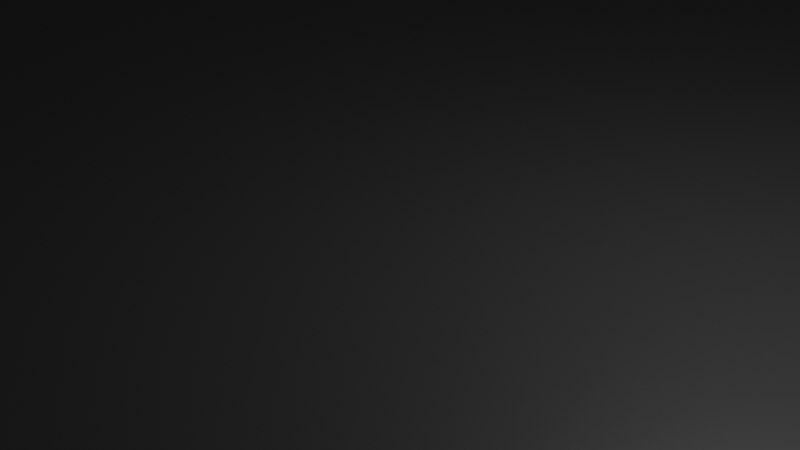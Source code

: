 # Source: Parking_Lot.blend  (saved by Blender 4.1.24; exported with 4.5.12 LTS)
import bpy
from mathutils import Matrix  # noqa: F401  (used for matrix-valued properties, if any)

bpy.ops.wm.read_factory_settings(use_empty=True)
scene = bpy.context.scene
scene.name = 'Scene'

# ---- collections
col_collection = bpy.data.collections.new('Collection'); scene.collection.children.link(col_collection)

# ---- materials (node trees are filled in below, after node groups)
mat_material = bpy.data.materials.new('Material')
mat_material.alpha_threshold = 0.0
mat_material.use_transparent_shadow = False
mat_material.roughness = 0.5
mat_material.line_color = (0.0, 0.0, 0.0, 1.0)
mat_material_001 = bpy.data.materials.new('Material.001')
mat_material_001.use_transparent_shadow = False

# ---- material node trees
mat_material.use_nodes = True; mat_material.node_tree.nodes.clear()
_N = mat_material.node_tree.nodes; _L = mat_material.node_tree.links
n0 = _N.new('ShaderNodeOutputMaterial'); n0.name = 'Material Output'; n0.location = (300, 300)
n1 = _N.new('ShaderNodeBsdfPrincipled'); n1.name = 'Principled BSDF'; n1.location = (10, 300)
n1.inputs[0].default_value = (0.03275, 0.03275, 0.03275, 1.0)
n1.inputs[3].default_value = 1.45
_L.new(n1.outputs[0], n0.inputs[0])
n0.is_active_output = True
mat_material_001.use_nodes = True; mat_material_001.node_tree.nodes.clear()
_N = mat_material_001.node_tree.nodes; _L = mat_material_001.node_tree.links
n0 = _N.new('ShaderNodeBsdfPrincipled'); n0.name = 'Principled BSDF'; n0.location = (10, 300)
n1 = _N.new('ShaderNodeOutputMaterial'); n1.name = 'Material Output'; n1.location = (300, 300)
_L.new(n0.outputs[0], n1.inputs[0])
n1.is_active_output = True

# ---- world
world_world = bpy.data.worlds.new('World'); scene.world = world_world
world_world.use_nodes = True; world_world.node_tree.nodes.clear()
_N = world_world.node_tree.nodes; _L = world_world.node_tree.links
n0 = _N.new('ShaderNodeOutputWorld'); n0.name = 'World Output'; n0.location = (300, 300)
n1 = _N.new('ShaderNodeBackground'); n1.name = 'Background'; n1.location = (10, 300)
n1.inputs[0].default_value = (0.05088, 0.05088, 0.05088, 1.0)
_L.new(n1.outputs[0], n0.inputs[0])
n0.is_active_output = True
world_world.color = (0.05088, 0.05088, 0.05088)
world_world.use_sun_shadow = False
world_world.sun_shadow_jitter_overblur = 0.0

# ---- cameras
cam_camera = bpy.data.cameras.new('Camera')
cam_camera.clip_end = 100.0
cam_camera.ortho_scale = 7.314

# ---- lights
light_light = bpy.data.lights.new('Light', 'POINT')
light_light.transmission_factor = 0.0
light_light.energy = 1000.0
light_light.shadow_soft_size = 0.1
light_light.shadow_maximum_resolution = 0.006
light_light.use_absolute_resolution = True

# ---- meshes
me_cube = bpy.data.meshes.new('Cube')
me_cube.from_pydata([(1.0, 1.0, 1.0), (1.0, 1.0, -1.0), (1.0, -1.0, 1.0), (1.0, -1.0, -1.0), (-1.0, 1.0, 1.0), (-1.0, 1.0, -1.0), (-1.0, -1.0, 1.0), (-1.0, -1.0, -1.0), (-1.0, 0.0, -1.0), (1.0, 0.0, 1.0), (-1.0, 0.0, 1.0), (1.0, 0.0, -1.0), (0.0, 1.0, -1.0), (0.0, -1.0, 1.0), (0.0, -1.0, -1.0), (0.0, 1.0, 1.0), (0.0, 0.0, -1.0), (0.0, 0.0, 1.0), (0.5025, -1.0, -1.0), (0.5025, 1.0, 1.0), (0.5025, 0.0, 1.0), (0.5025, 1.0, -1.0), (0.5025, -1.0, 1.0), (0.5025, 0.0, -1.0), (0.4655, 1.0, -1.0), (0.4655, -1.0, 1.0), (0.4655, 0.0, -1.0), (0.4655, -1.0, -1.0), (0.4655, 1.0, 1.0), (0.4655, 0.0, 1.0), (0.2328, 1.0, -1.0), (0.2328, -1.0, 1.0), (0.2328, 0.0, -1.0), (0.2328, -1.0, -1.0), (0.2328, 1.0, 1.0), (0.2328, 0.0, 1.0), (0.1907, 1.0, -1.0), (0.1907, -1.0, 1.0), (0.1907, 0.0, -1.0), (0.1907, -1.0, -1.0), (0.1907, 1.0, 1.0), (0.1907, 0.0, 1.0), (-1.0, 0.5, 1.0), (1.0, 0.5, -1.0), (-1.0, 0.5, -1.0), (1.0, 0.5, 1.0), (0.0, 0.5, 1.0), (0.0, 0.5, -1.0), (0.5025, 0.5, 1.0), (0.5025, 0.5, -1.0), (0.4655, 0.5, -1.0), (0.4655, 0.5, 1.0), (0.2328, 0.5, -1.0), (0.2328, 0.5, 1.0), (0.1907, 0.5, -1.0), (0.1907, 0.5, 1.0), (-0.03922, 1.0, -1.0), (-0.03922, -1.0, 1.0), (-0.03922, 0.0, -1.0), (-0.03922, -1.0, -1.0), (-0.03922, 1.0, 1.0), (-0.03922, 0.0, 1.0), (-0.03922, 0.5, -1.0), (-0.03922, 0.5, 1.0), (-0.2528, 1.0, -1.0), (-0.2528, -1.0, 1.0), (-0.2528, 0.0, -1.0), (-0.2528, 0.5, -1.0), (-0.2528, -1.0, -1.0), (-0.2528, 1.0, 1.0), (-0.2528, 0.0, 1.0), (-0.2528, 0.5, 1.0), (-0.2962, 1.0, -1.0), (-0.2962, -1.0, 1.0), (-0.2962, 0.0, -1.0), (-0.2962, 0.5, -1.0), (-0.2962, -1.0, -1.0), (-0.2962, 1.0, 1.0), (-0.2962, 0.0, 1.0), (-0.2962, 0.5, 1.0), (-1.0, -0.5, -1.0), (1.0, -0.5, 1.0), (-1.0, -0.5, 1.0), (1.0, -0.5, -1.0), (0.0, -0.5, -1.0), (0.0, -0.5, 1.0), (0.5025, -0.5, 1.0), (0.5025, -0.5, -1.0), (0.4655, -0.5, -1.0), (0.4655, -0.5, 1.0), (0.2328, -0.5, -1.0), (0.2328, -0.5, 1.0), (0.1907, -0.5, -1.0), (0.1907, -0.5, 1.0), (-0.03922, -0.5, -1.0), (-0.03922, -0.5, 1.0), (-0.2528, -0.5, -1.0), (-0.2528, -0.5, 1.0), (-0.2962, -0.5, -1.0), (-0.2962, -0.5, 1.0), (-1.0, 0.25, -1.0), (1.0, 0.25, 1.0), (0.0, 0.25, 1.0), (0.0, 0.25, -1.0), (0.5025, 0.25, 1.0), (0.5025, 0.25, -1.0), (0.4655, 0.25, -1.0), (0.4655, 0.25, 1.0), (0.2328, 0.25, -1.0), (0.2328, 0.25, 1.0), (0.1907, 0.25, -1.0), (0.1907, 0.25, 1.0), (-1.0, 0.25, 1.0), (1.0, 0.25, -1.0), (-0.03922, 0.25, -1.0), (-0.03922, 0.25, 1.0), (-0.2528, 0.25, -1.0), (-0.2528, 0.25, 1.0), (-0.2962, 0.25, -1.0), (-0.2962, 0.25, 1.0), (-1.0, -0.25, 1.0), (1.0, -0.25, -1.0), (-1.0, -0.25, -1.0), (1.0, -0.25, 1.0), (0.0, -0.25, -1.0), (0.0, -0.25, 1.0), (0.5025, -0.25, 1.0), (0.5025, -0.25, -1.0), (0.4655, -0.25, -1.0), (0.4655, -0.25, 1.0), (0.2328, -0.25, -1.0), (0.2328, -0.25, 1.0), (0.1907, -0.25, -1.0), (0.1907, -0.25, 1.0), (-0.03922, -0.25, -1.0), (-0.03922, -0.25, 1.0), (-0.2528, -0.25, -1.0), (-0.2528, -0.25, 1.0), (-0.2962, -0.25, -1.0), (-0.2962, -0.25, 1.0), (-1.0, 0.2963, 1.0), (1.0, 0.2963, -1.0), (-1.0, 0.2963, -1.0), (1.0, 0.2963, 1.0), (0.0, 0.2963, 1.0), (0.0, 0.2963, -1.0), (0.5025, 0.2963, 1.0), (0.5025, 0.2963, -1.0), (0.4655, 0.2963, -1.0), (0.4655, 0.2963, 1.0), (0.2328, 0.2963, -1.0), (0.2328, 0.2963, 1.0), (0.1907, 0.2963, -1.0), (0.1907, 0.2963, 1.0), (-0.03922, 0.2963, -1.0), (-0.03922, 0.2963, 1.0), (-0.2528, 0.2963, -1.0), (-0.2528, 0.2963, 1.0), (-0.2962, 0.2963, -1.0), (-0.2962, 0.2963, 1.0), (-1.0, -0.2997, -1.0), (1.0, -0.2997, 1.0), (0.0, -0.2997, -1.0), (0.0, -0.2997, 1.0), (0.5025, -0.2997, 1.0), (0.5025, -0.2997, -1.0), (0.4655, -0.2997, -1.0), (0.4655, -0.2997, 1.0), (0.2328, -0.2997, -1.0), (0.2328, -0.2997, 1.0), (0.1907, -0.2997, -1.0), (0.1907, -0.2997, 1.0), (-0.03922, -0.2997, -1.0), (-0.03922, -0.2997, 1.0), (-0.2528, -0.2997, -1.0), (-0.2528, -0.2997, 1.0), (-0.2962, -0.2997, -1.0), (-0.2962, -0.2997, 1.0), (-1.0, -0.2997, 1.0), (1.0, -0.2997, -1.0)], [], [(99, 82, 6, 73), (76, 73, 6, 7), (44, 42, 4, 5), (87, 83, 3, 18), (83, 81, 2, 3), (21, 19, 0, 1), (113, 101, 9, 11), (105, 113, 11, 23), (122, 120, 10, 8), (119, 112, 10, 78), (111, 102, 17, 41), (114, 103, 16, 58), (56, 60, 15, 12), (94, 84, 14, 59), (39, 37, 13, 14), (93, 85, 13, 37), (81, 86, 22, 2), (3, 2, 22, 18), (101, 104, 20, 9), (106, 105, 23, 26), (24, 28, 19, 21), (88, 87, 18, 27), (90, 88, 27, 33), (30, 34, 28, 24), (108, 106, 26, 32), (86, 89, 25, 22), (18, 22, 25, 27), (104, 107, 29, 20), (110, 108, 32, 38), (36, 40, 34, 30), (92, 90, 33, 39), (89, 91, 31, 25), (27, 25, 31, 33), (107, 109, 35, 29), (84, 92, 39, 14), (12, 15, 40, 36), (103, 110, 38, 16), (91, 93, 37, 31), (33, 31, 37, 39), (109, 111, 41, 35), (34, 40, 55, 53), (12, 36, 54, 47), (28, 34, 53, 51), (36, 30, 52, 54), (19, 28, 51, 48), (30, 24, 50, 52), (24, 21, 49, 50), (0, 19, 48, 45), (56, 12, 47, 62), (40, 15, 46, 55), (77, 4, 42, 79), (21, 1, 43, 49), (1, 0, 45, 43), (142, 140, 42, 44), (15, 60, 63, 46), (64, 56, 62, 67), (96, 94, 59, 68), (64, 69, 60, 56), (116, 114, 58, 66), (102, 115, 61, 17), (14, 13, 57, 59), (85, 95, 57, 13), (118, 116, 66, 74), (72, 77, 69, 64), (98, 96, 68, 76), (72, 64, 67, 75), (60, 69, 71, 63), (115, 117, 70, 61), (59, 57, 65, 68), (95, 97, 65, 57), (5, 72, 75, 44), (80, 98, 76, 7), (5, 4, 77, 72), (100, 118, 74, 8), (69, 77, 79, 71), (117, 119, 78, 70), (68, 65, 73, 76), (97, 99, 73, 65), (175, 177, 99, 97), (160, 176, 98, 80), (173, 175, 97, 95), (176, 174, 96, 98), (163, 173, 95, 85), (174, 172, 94, 96), (169, 171, 93, 91), (162, 170, 92, 84), (167, 169, 91, 89), (170, 168, 90, 92), (164, 167, 89, 86), (168, 166, 88, 90), (166, 165, 87, 88), (161, 164, 86, 81), (171, 163, 85, 93), (172, 162, 84, 94), (7, 6, 82, 80), (179, 161, 81, 83), (165, 179, 83, 87), (177, 178, 82, 99), (157, 159, 119, 117), (142, 158, 118, 100), (155, 157, 117, 115), (158, 156, 116, 118), (144, 155, 115, 102), (156, 154, 114, 116), (8, 10, 112, 100), (151, 153, 111, 109), (145, 152, 110, 103), (149, 151, 109, 107), (152, 150, 108, 110), (146, 149, 107, 104), (150, 148, 106, 108), (148, 147, 105, 106), (143, 146, 104, 101), (154, 145, 103, 114), (153, 144, 102, 111), (159, 140, 112, 119), (147, 141, 113, 105), (141, 143, 101, 113), (78, 10, 120, 139), (23, 11, 121, 127), (11, 9, 123, 121), (58, 16, 124, 134), (41, 17, 125, 133), (9, 20, 126, 123), (26, 23, 127, 128), (32, 26, 128, 130), (20, 29, 129, 126), (38, 32, 130, 132), (29, 35, 131, 129), (16, 38, 132, 124), (35, 41, 133, 131), (66, 58, 134, 136), (17, 61, 135, 125), (74, 66, 136, 138), (61, 70, 137, 135), (8, 74, 138, 122), (70, 78, 139, 137), (160, 178, 120, 122), (43, 45, 143, 141), (49, 43, 141, 147), (79, 42, 140, 159), (55, 46, 144, 153), (62, 47, 145, 154), (45, 48, 146, 143), (50, 49, 147, 148), (52, 50, 148, 150), (48, 51, 149, 146), (54, 52, 150, 152), (51, 53, 151, 149), (47, 54, 152, 145), (53, 55, 153, 151), (67, 62, 154, 156), (46, 63, 155, 144), (75, 67, 156, 158), (63, 71, 157, 155), (44, 75, 158, 142), (71, 79, 159, 157), (100, 112, 140, 142), (80, 82, 178, 160), (139, 120, 178, 177), (127, 121, 179, 165), (121, 123, 161, 179), (134, 124, 162, 172), (133, 125, 163, 171), (123, 126, 164, 161), (128, 127, 165, 166), (130, 128, 166, 168), (126, 129, 167, 164), (132, 130, 168, 170), (129, 131, 169, 167), (124, 132, 170, 162), (131, 133, 171, 169), (136, 134, 172, 174), (125, 135, 173, 163), (138, 136, 174, 176), (135, 137, 175, 173), (122, 138, 176, 160), (137, 139, 177, 175)])
me_cube.polygons.foreach_set('material_index', [0, 0, 0, 0, 0, 0, 0, 0, 0, 0, 0, 0, 0, 0, 0, 0, 0, 0, 0, 0, 0, 0, 0, 0, 0, 1, 0, 0, 0, 0, 0, 0, 0, 0, 0, 0, 0, 1, 0, 0, 1, 0, 0, 0, 1, 0, 0, 0, 0, 0, 0, 0, 0, 0, 1, 0, 0, 0, 0, 0, 0, 1, 0, 0, 0, 0, 0, 0, 0, 0, 0, 0, 0, 0, 1, 0, 0, 1, 0, 0, 0, 0, 0, 0, 0, 0, 0, 0, 0, 0, 0, 0, 0, 0, 0, 0, 0, 0, 0, 0, 0, 0, 0, 0, 0, 0, 0, 0, 0, 0, 0, 0, 1, 0, 0, 1, 0, 0, 0, 0, 0, 0, 0, 0, 0, 0, 0, 0, 0, 0, 0, 0, 0, 0, 0, 0, 0, 0, 0, 0, 0, 0, 0, 0, 0, 0, 0, 0, 0, 0, 0, 0, 0, 0, 0, 0, 0, 0, 0, 1, 0, 0, 0, 0, 1, 0, 0, 0, 0, 0, 0, 0, 0, 0, 0, 0, 0, 0])
_uv = me_cube.uv_layers.new(name='UVMap')
_uv.uv.foreach_set('vector', [0.787, 0.6875, 0.875, 0.6875, 0.875, 0.75, 0.787, 0.75, 0.375, 0.912, 0.625, 0.912, 0.625, 1.0, 0.375, 1.0, 0.375, 0.1875, 0.625, 0.1875, 0.625, 0.25, 0.375, 0.25, 0.3128, 0.6875, 0.375, 0.6875, 0.375, 0.75, 0.3128, 0.75, 0.375, 0.6875, 0.625, 0.6875, 0.625, 0.75, 0.375, 0.75, 0.375, 0.4378, 0.625, 0.4378, 0.625, 0.5, 0.375, 0.5, 0.375, 0.5938, 0.625, 0.5938, 0.625, 0.625, 0.375, 0.625, 0.3128, 0.5938, 0.375, 0.5938, 0.375, 0.625, 0.3128, 0.625, 0.375, 0.09375, 0.625, 0.09375, 0.625, 0.125, 0.375, 0.125, 0.787, 0.5938, 0.875, 0.5938, 0.875, 0.625, 0.787, 0.625, 0.7262, 0.5938, 0.75, 0.5938, 0.75, 0.625, 0.7262, 0.625, 0.2451, 0.5938, 0.25, 0.5938, 0.25, 0.625, 0.2451, 0.625, 0.375, 0.3701, 0.625, 0.3701, 0.625, 0.375, 0.375, 0.375, 0.2451, 0.6875, 0.25, 0.6875, 0.25, 0.75, 0.2451, 0.75, 0.375, 0.8512, 0.625, 0.8512, 0.625, 0.875, 0.375, 0.875, 0.7262, 0.6875, 0.75, 0.6875, 0.75, 0.75, 0.7262, 0.75, 0.625, 0.6875, 0.6872, 0.6875, 0.6872, 0.75, 0.625, 0.75, 0.375, 0.75, 0.625, 0.75, 0.625, 0.8122, 0.375, 0.8122, 0.625, 0.5938, 0.6872, 0.5938, 0.6872, 0.625, 0.625, 0.625, 0.3082, 0.5938, 0.3128, 0.5938, 0.3128, 0.625, 0.3082, 0.625, 0.375, 0.4332, 0.625, 0.4332, 0.625, 0.4378, 0.375, 0.4378, 0.3082, 0.6875, 0.3128, 0.6875, 0.3128, 0.75, 0.3082, 0.75, 0.2791, 0.6875, 0.3082, 0.6875, 0.3082, 0.75, 0.2791, 0.75, 0.375, 0.4041, 0.625, 0.4041, 0.625, 0.4332, 0.375, 0.4332, 0.2791, 0.5938, 0.3082, 0.5938, 0.3082, 0.625, 0.2791, 0.625, 0.6872, 0.6875, 0.6918, 0.6875, 0.6918, 0.75, 0.6872, 0.75, 0.375, 0.8122, 0.625, 0.8122, 0.625, 0.8168, 0.375, 0.8168, 0.6872, 0.5938, 0.6918, 0.5938, 0.6918, 0.625, 0.6872, 0.625, 0.2738, 0.5938, 0.2791, 0.5938, 0.2791, 0.625, 0.2738, 0.625, 0.375, 0.3988, 0.625, 0.3988, 0.625, 0.4041, 0.375, 0.4041, 0.2738, 0.6875, 0.2791, 0.6875, 0.2791, 0.75, 0.2738, 0.75, 0.6918, 0.6875, 0.7209, 0.6875, 0.7209, 0.75, 0.6918, 0.75, 0.375, 0.8168, 0.625, 0.8168, 0.625, 0.8459, 0.375, 0.8459, 0.6918, 0.5938, 0.7209, 0.5938, 0.7209, 0.625, 0.6918, 0.625, 0.25, 0.6875, 0.2738, 0.6875, 0.2738, 0.75, 0.25, 0.75, 0.375, 0.375, 0.625, 0.375, 0.625, 0.3988, 0.375, 0.3988, 0.25, 0.5938, 0.2738, 0.5938, 0.2738, 0.625, 0.25, 0.625, 0.7209, 0.6875, 0.7262, 0.6875, 0.7262, 0.75, 0.7209, 0.75, 0.375, 0.8459, 0.625, 0.8459, 0.625, 0.8512, 0.375, 0.8512, 0.7209, 0.5938, 0.7262, 0.5938, 0.7262, 0.625, 0.7209, 0.625, 0.7209, 0.5, 0.7262, 0.5, 0.7262, 0.5625, 0.7209, 0.5625, 0.25, 0.5, 0.2738, 0.5, 0.2738, 0.5625, 0.25, 0.5625, 0.6918, 0.5, 0.7209, 0.5, 0.7209, 0.5625, 0.6918, 0.5625, 0.2738, 0.5, 0.2791, 0.5, 0.2791, 0.5625, 0.2738, 0.5625, 0.6872, 0.5, 0.6918, 0.5, 0.6918, 0.5625, 0.6872, 0.5625, 0.2791, 0.5, 0.3082, 0.5, 0.3082, 0.5625, 0.2791, 0.5625, 0.3082, 0.5, 0.3128, 0.5, 0.3128, 0.5625, 0.3082, 0.5625, 0.625, 0.5, 0.6872, 0.5, 0.6872, 0.5625, 0.625, 0.5625, 0.2451, 0.5, 0.25, 0.5, 0.25, 0.5625, 0.2451, 0.5625, 0.7262, 0.5, 0.75, 0.5, 0.75, 0.5625, 0.7262, 0.5625, 0.787, 0.5, 0.875, 0.5, 0.875, 0.5625, 0.787, 0.5625, 0.3128, 0.5, 0.375, 0.5, 0.375, 0.5625, 0.3128, 0.5625, 0.375, 0.5, 0.625, 0.5, 0.625, 0.5625, 0.375, 0.5625, 0.375, 0.162, 0.625, 0.162, 0.625, 0.1875, 0.375, 0.1875, 0.75, 0.5, 0.7549, 0.5, 0.7549, 0.5625, 0.75, 0.5625, 0.2184, 0.5, 0.2451, 0.5, 0.2451, 0.5625, 0.2184, 0.5625, 0.2184, 0.6875, 0.2451, 0.6875, 0.2451, 0.75, 0.2184, 0.75, 0.375, 0.3434, 0.625, 0.3434, 0.625, 0.3701, 0.375, 0.3701, 0.2184, 0.5938, 0.2451, 0.5938, 0.2451, 0.625, 0.2184, 0.625, 0.75, 0.5938, 0.7549, 0.5938, 0.7549, 0.625, 0.75, 0.625, 0.375, 0.875, 0.625, 0.875, 0.625, 0.8799, 0.375, 0.8799, 0.75, 0.6875, 0.7549, 0.6875, 0.7549, 0.75, 0.75, 0.75, 0.213, 0.5938, 0.2184, 0.5938, 0.2184, 0.625, 0.213, 0.625, 0.375, 0.338, 0.625, 0.338, 0.625, 0.3434, 0.375, 0.3434, 0.213, 0.6875, 0.2184, 0.6875, 0.2184, 0.75, 0.213, 0.75, 0.213, 0.5, 0.2184, 0.5, 0.2184, 0.5625, 0.213, 0.5625, 0.7549, 0.5, 0.7816, 0.5, 0.7816, 0.5625, 0.7549, 0.5625, 0.7549, 0.5938, 0.7816, 0.5938, 0.7816, 0.625, 0.7549, 0.625, 0.375, 0.8799, 0.625, 0.8799, 0.625, 0.9066, 0.375, 0.9066, 0.7549, 0.6875, 0.7816, 0.6875, 0.7816, 0.75, 0.7549, 0.75, 0.125, 0.5, 0.213, 0.5, 0.213, 0.5625, 0.125, 0.5625, 0.125, 0.6875, 0.213, 0.6875, 0.213, 0.75, 0.125, 0.75, 0.375, 0.25, 0.625, 0.25, 0.625, 0.338, 0.375, 0.338, 0.125, 0.5938, 0.213, 0.5938, 0.213, 0.625, 0.125, 0.625, 0.7816, 0.5, 0.787, 0.5, 0.787, 0.5625, 0.7816, 0.5625, 0.7816, 0.5938, 0.787, 0.5938, 0.787, 0.625, 0.7816, 0.625, 0.375, 0.9066, 0.625, 0.9066, 0.625, 0.912, 0.375, 0.912, 0.7816, 0.6875, 0.787, 0.6875, 0.787, 0.75, 0.7816, 0.75, 0.7816, 0.6625, 0.787, 0.6625, 0.787, 0.6875, 0.7816, 0.6875, 0.125, 0.6625, 0.213, 0.6625, 0.213, 0.6875, 0.125, 0.6875, 0.7549, 0.6625, 0.7816, 0.6625, 0.7816, 0.6875, 0.7549, 0.6875, 0.213, 0.6625, 0.2184, 0.6625, 0.2184, 0.6875, 0.213, 0.6875, 0.75, 0.6625, 0.7549, 0.6625, 0.7549, 0.6875, 0.75, 0.6875, 0.2184, 0.6625, 0.2451, 0.6625, 0.2451, 0.6875, 0.2184, 0.6875, 0.7209, 0.6625, 0.7262, 0.6625, 0.7262, 0.6875, 0.7209, 0.6875, 0.25, 0.6625, 0.2738, 0.6625, 0.2738, 0.6875, 0.25, 0.6875, 0.6918, 0.6625, 0.7209, 0.6625, 0.7209, 0.6875, 0.6918, 0.6875, 0.2738, 0.6625, 0.2791, 0.6625, 0.2791, 0.6875, 0.2738, 0.6875, 0.6872, 0.6625, 0.6918, 0.6625, 0.6918, 0.6875, 0.6872, 0.6875, 0.2791, 0.6625, 0.3082, 0.6625, 0.3082, 0.6875, 0.2791, 0.6875, 0.3082, 0.6625, 0.3128, 0.6625, 0.3128, 0.6875, 0.3082, 0.6875, 0.625, 0.6625, 0.6872, 0.6625, 0.6872, 0.6875, 0.625, 0.6875, 0.7262, 0.6625, 0.75, 0.6625, 0.75, 0.6875, 0.7262, 0.6875, 0.2451, 0.6625, 0.25, 0.6625, 0.25, 0.6875, 0.2451, 0.6875, 0.375, 0.0, 0.625, 0.0, 0.625, 0.0625, 0.375, 0.0625, 0.375, 0.6625, 0.625, 0.6625, 0.625, 0.6875, 0.375, 0.6875, 0.3128, 0.6625, 0.375, 0.6625, 0.375, 0.6875, 0.3128, 0.6875, 0.787, 0.6625, 0.875, 0.6625, 0.875, 0.6875, 0.787, 0.6875, 0.7816, 0.588, 0.787, 0.588, 0.787, 0.5938, 0.7816, 0.5938, 0.125, 0.588, 0.213, 0.588, 0.213, 0.5938, 0.125, 0.5938, 0.7549, 0.588, 0.7816, 0.588, 0.7816, 0.5938, 0.7549, 0.5938, 0.213, 0.588, 0.2184, 0.588, 0.2184, 0.5938, 0.213, 0.5938, 0.75, 0.588, 0.7549, 0.588, 0.7549, 0.5938, 0.75, 0.5938, 0.2184, 0.588, 0.2451, 0.588, 0.2451, 0.5938, 0.2184, 0.5938, 0.375, 0.125, 0.625, 0.125, 0.625, 0.1562, 0.375, 0.1562, 0.7209, 0.588, 0.7262, 0.588, 0.7262, 0.5938, 0.7209, 0.5938, 0.25, 0.588, 0.2738, 0.588, 0.2738, 0.5938, 0.25, 0.5938, 0.6918, 0.588, 0.7209, 0.588, 0.7209, 0.5938, 0.6918, 0.5938, 0.2738, 0.588, 0.2791, 0.588, 0.2791, 0.5938, 0.2738, 0.5938, 0.6872, 0.588, 0.6918, 0.588, 0.6918, 0.5938, 0.6872, 0.5938, 0.2791, 0.588, 0.3082, 0.588, 0.3082, 0.5938, 0.2791, 0.5938, 0.3082, 0.588, 0.3128, 0.588, 0.3128, 0.5938, 0.3082, 0.5938, 0.625, 0.588, 0.6872, 0.588, 0.6872, 0.5938, 0.625, 0.5938, 0.2451, 0.588, 0.25, 0.588, 0.25, 0.5938, 0.2451, 0.5938, 0.7262, 0.588, 0.75, 0.588, 0.75, 0.5938, 0.7262, 0.5938, 0.787, 0.588, 0.875, 0.588, 0.875, 0.5938, 0.787, 0.5938, 0.3128, 0.588, 0.375, 0.588, 0.375, 0.5938, 0.3128, 0.5938, 0.375, 0.588, 0.625, 0.588, 0.625, 0.5938, 0.375, 0.5938, 0.787, 0.625, 0.875, 0.625, 0.875, 0.6562, 0.787, 0.6562, 0.3128, 0.625, 0.375, 0.625, 0.375, 0.6562, 0.3128, 0.6562, 0.375, 0.625, 0.625, 0.625, 0.625, 0.6562, 0.375, 0.6562, 0.2451, 0.625, 0.25, 0.625, 0.25, 0.6562, 0.2451, 0.6562, 0.7262, 0.625, 0.75, 0.625, 0.75, 0.6562, 0.7262, 0.6562, 0.625, 0.625, 0.6872, 0.625, 0.6872, 0.6562, 0.625, 0.6562, 0.3082, 0.625, 0.3128, 0.625, 0.3128, 0.6562, 0.3082, 0.6562, 0.2791, 0.625, 0.3082, 0.625, 0.3082, 0.6562, 0.2791, 0.6562, 0.6872, 0.625, 0.6918, 0.625, 0.6918, 0.6562, 0.6872, 0.6562, 0.2738, 0.625, 0.2791, 0.625, 0.2791, 0.6562, 0.2738, 0.6562, 0.6918, 0.625, 0.7209, 0.625, 0.7209, 0.6562, 0.6918, 0.6562, 0.25, 0.625, 0.2738, 0.625, 0.2738, 0.6562, 0.25, 0.6562, 0.7209, 0.625, 0.7262, 0.625, 0.7262, 0.6562, 0.7209, 0.6562, 0.2184, 0.625, 0.2451, 0.625, 0.2451, 0.6562, 0.2184, 0.6562, 0.75, 0.625, 0.7549, 0.625, 0.7549, 0.6562, 0.75, 0.6562, 0.213, 0.625, 0.2184, 0.625, 0.2184, 0.6562, 0.213, 0.6562, 0.7549, 0.625, 0.7816, 0.625, 0.7816, 0.6562, 0.7549, 0.6562, 0.125, 0.625, 0.213, 0.625, 0.213, 0.6562, 0.125, 0.6562, 0.7816, 0.625, 0.787, 0.625, 0.787, 0.6562, 0.7816, 0.6562, 0.375, 0.08754, 0.625, 0.08754, 0.625, 0.09375, 0.375, 0.09375, 0.375, 0.5625, 0.625, 0.5625, 0.625, 0.588, 0.375, 0.588, 0.3128, 0.5625, 0.375, 0.5625, 0.375, 0.588, 0.3128, 0.588, 0.787, 0.5625, 0.875, 0.5625, 0.875, 0.588, 0.787, 0.588, 0.7262, 0.5625, 0.75, 0.5625, 0.75, 0.588, 0.7262, 0.588, 0.2451, 0.5625, 0.25, 0.5625, 0.25, 0.588, 0.2451, 0.588, 0.625, 0.5625, 0.6872, 0.5625, 0.6872, 0.588, 0.625, 0.588, 0.3082, 0.5625, 0.3128, 0.5625, 0.3128, 0.588, 0.3082, 0.588, 0.2791, 0.5625, 0.3082, 0.5625, 0.3082, 0.588, 0.2791, 0.588, 0.6872, 0.5625, 0.6918, 0.5625, 0.6918, 0.588, 0.6872, 0.588, 0.2738, 0.5625, 0.2791, 0.5625, 0.2791, 0.588, 0.2738, 0.588, 0.6918, 0.5625, 0.7209, 0.5625, 0.7209, 0.588, 0.6918, 0.588, 0.25, 0.5625, 0.2738, 0.5625, 0.2738, 0.588, 0.25, 0.588, 0.7209, 0.5625, 0.7262, 0.5625, 0.7262, 0.588, 0.7209, 0.588, 0.2184, 0.5625, 0.2451, 0.5625, 0.2451, 0.588, 0.2184, 0.588, 0.75, 0.5625, 0.7549, 0.5625, 0.7549, 0.588, 0.75, 0.588, 0.213, 0.5625, 0.2184, 0.5625, 0.2184, 0.588, 0.213, 0.588, 0.7549, 0.5625, 0.7816, 0.5625, 0.7816, 0.588, 0.7549, 0.588, 0.125, 0.5625, 0.213, 0.5625, 0.213, 0.588, 0.125, 0.588, 0.7816, 0.5625, 0.787, 0.5625, 0.787, 0.588, 0.7816, 0.588, 0.375, 0.1562, 0.625, 0.1562, 0.625, 0.162, 0.375, 0.162, 0.375, 0.0625, 0.625, 0.0625, 0.625, 0.08754, 0.375, 0.08754, 0.787, 0.6562, 0.875, 0.6562, 0.875, 0.6625, 0.787, 0.6625, 0.3128, 0.6562, 0.375, 0.6562, 0.375, 0.6625, 0.3128, 0.6625, 0.375, 0.6562, 0.625, 0.6562, 0.625, 0.6625, 0.375, 0.6625, 0.2451, 0.6562, 0.25, 0.6562, 0.25, 0.6625, 0.2451, 0.6625, 0.7262, 0.6562, 0.75, 0.6562, 0.75, 0.6625, 0.7262, 0.6625, 0.625, 0.6562, 0.6872, 0.6562, 0.6872, 0.6625, 0.625, 0.6625, 0.3082, 0.6562, 0.3128, 0.6562, 0.3128, 0.6625, 0.3082, 0.6625, 0.2791, 0.6562, 0.3082, 0.6562, 0.3082, 0.6625, 0.2791, 0.6625, 0.6872, 0.6562, 0.6918, 0.6562, 0.6918, 0.6625, 0.6872, 0.6625, 0.2738, 0.6562, 0.2791, 0.6562, 0.2791, 0.6625, 0.2738, 0.6625, 0.6918, 0.6562, 0.7209, 0.6562, 0.7209, 0.6625, 0.6918, 0.6625, 0.25, 0.6562, 0.2738, 0.6562, 0.2738, 0.6625, 0.25, 0.6625, 0.7209, 0.6562, 0.7262, 0.6562, 0.7262, 0.6625, 0.7209, 0.6625, 0.2184, 0.6562, 0.2451, 0.6562, 0.2451, 0.6625, 0.2184, 0.6625, 0.75, 0.6562, 0.7549, 0.6562, 0.7549, 0.6625, 0.75, 0.6625, 0.213, 0.6562, 0.2184, 0.6562, 0.2184, 0.6625, 0.213, 0.6625, 0.7549, 0.6562, 0.7816, 0.6562, 0.7816, 0.6625, 0.7549, 0.6625, 0.125, 0.6562, 0.213, 0.6562, 0.213, 0.6625, 0.125, 0.6625, 0.7816, 0.6562, 0.787, 0.6562, 0.787, 0.6625, 0.7816, 0.6625])
me_cube.materials.append(mat_material)
me_cube.materials.append(mat_material_001)
me_cube.use_mirror_vertex_groups = False
me_cube.update()

# ---- objects
ob_cube = bpy.data.objects.new('Cube', me_cube)
ob_light = bpy.data.objects.new('Light', light_light)
ob_camera = bpy.data.objects.new('Camera', cam_camera)

# ---- transforms, parenting, visibility, modifiers, constraints
ob_cube.location = (0.0, 0.0, 0.0)
ob_cube.scale = (-23.62, 21.85, 0.1738)
ob_cube.lock_rotations_4d = False
ob_cube.empty_display_type = 'ARROWS'
ob_cube.lineart.crease_threshold = 0.0
ob_light.location = (4.076, 1.005, 5.904)
ob_light.rotation_euler = (0.6503, 0.05522, 1.866)
ob_light.lock_rotations_4d = False
ob_light.empty_display_type = 'ARROWS'
ob_light.color = (0.0, 0.0, 0.0, 0.0)
ob_light.lineart.crease_threshold = 0.0
ob_camera.location = (7.359, -6.926, 4.958)
ob_camera.rotation_euler = (1.109, 0.0, 0.8149)
ob_camera.lock_rotations_4d = False
ob_camera.empty_display_type = 'ARROWS'
ob_camera.color = (0.0, 0.0, 0.0, 0.0)
ob_camera.display_type = 'WIRE'
ob_camera.lineart.crease_threshold = 0.0

# ---- collection membership
col_collection.objects.link(ob_cube)
col_collection.objects.link(ob_light)
col_collection.objects.link(ob_camera)

# ---- scene / render settings (as saved in the file)
scene.camera = ob_camera
scene.frame_start = 1; scene.frame_end = 250; scene.frame_set(1)
scene.render.engine = 'BLENDER_EEVEE_NEXT'
scene.cycles.sampling_pattern = 'TABULATED_SOBOL'
scene.eevee.ray_tracing_options.trace_max_roughness = 0.0
bpy.context.view_layer.update()
